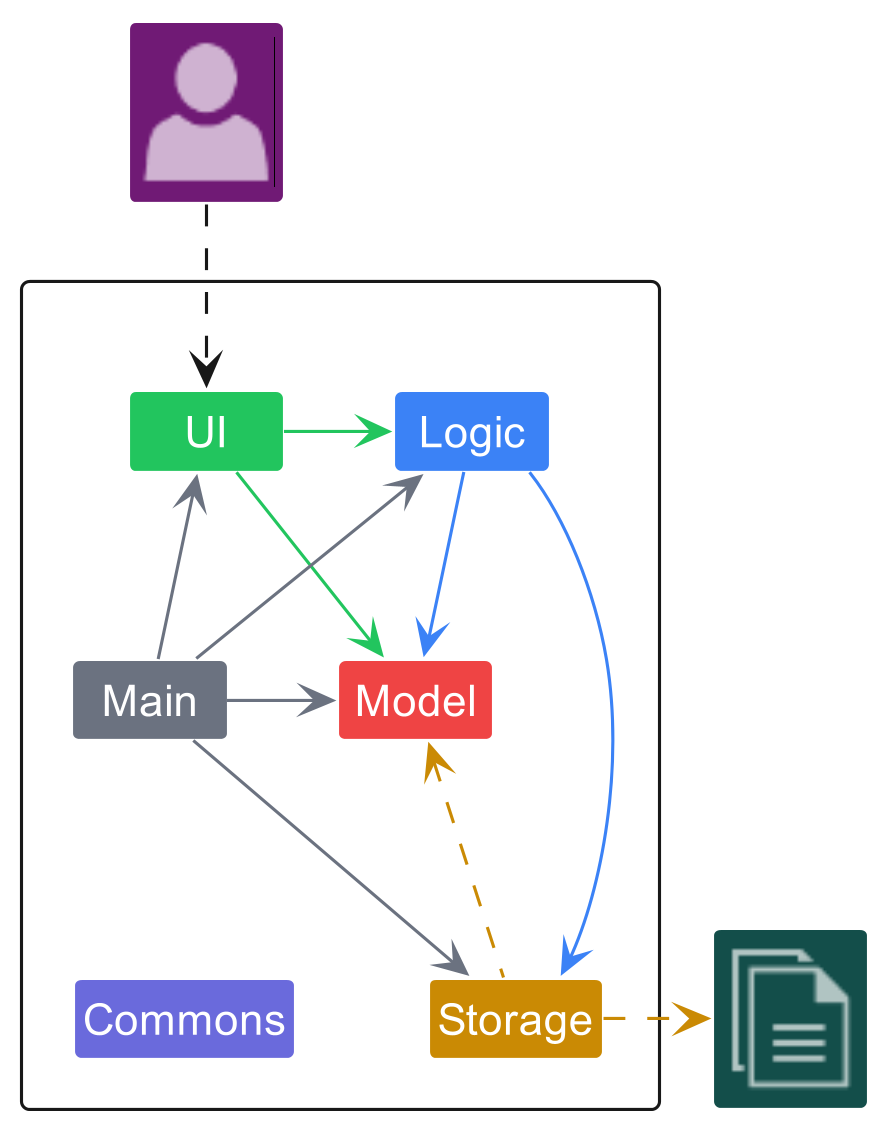

The diagram above was rendered by PlantUML. Its source (embedded in the PNG):
@startuml
!include <office/Concepts/globe_internet>
!include <office/Concepts/documents>
!include <office/Users/user>
!include style.puml

Package " "<<Rectangle>>{
    Class UI UI_COLOR
    Class Logic LOGIC_COLOR
    Class Storage STORAGE_COLOR
    Class Model MODEL_COLOR
    Class Main MAIN_COLOR
    Class Commons LOGIC_COLOR_T2
}

Class "<$user>" as User ARCHI_USER_COLOR
Class "<$documents>" as File ARCHI_FS_COLOR

UI -[UI_COLOR]right-> Logic
UI -[UI_COLOR]left-> Model
Logic -[LOGIC_COLOR]left-> Storage
Logic -[LOGIC_COLOR]-> Model
Main -[MAIN_COLOR]-> UI
Main -[MAIN_COLOR]up-> Logic
Main -[MAIN_COLOR]-> Storage
Main -[MAIN_COLOR]right-> Model
Main -[hidden]-> Commons
Logic -[hidden]-> Storage

Storage .[STORAGE_COLOR]right.> File
Storage -[STORAGE_COLOR]up.> Model
User ..> UI
@enduml